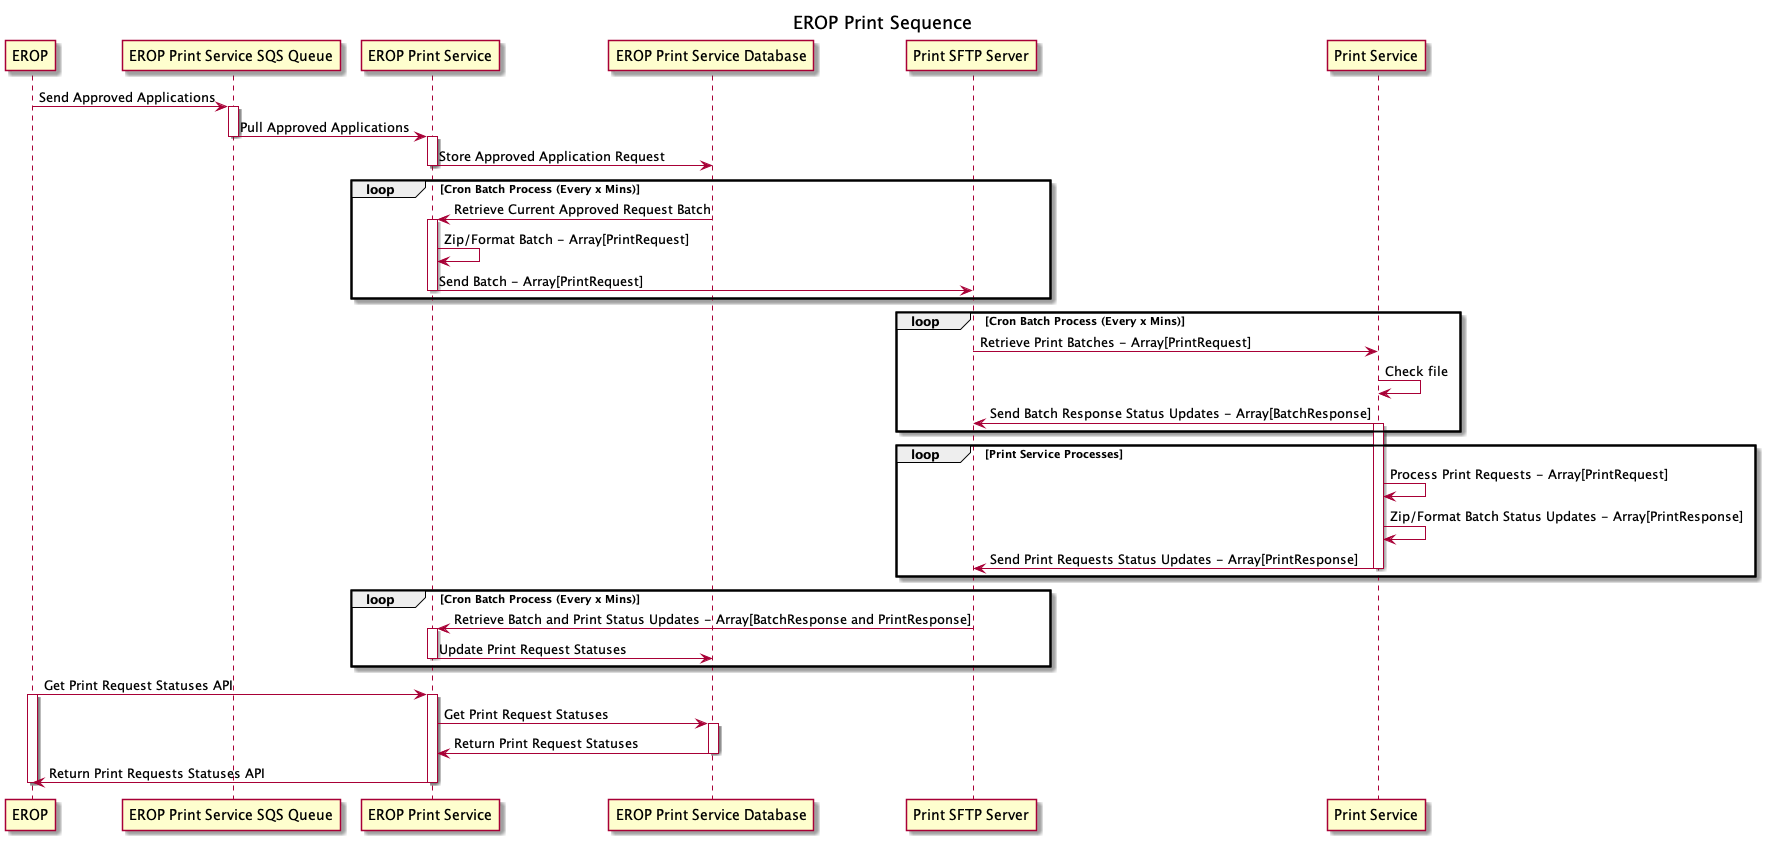

The diagram above was rendered by PlantUML. Its source (embedded in the PNG):
@startuml

title EROP Print Sequence

participant EROP
participant "EROP Print Service SQS Queue"
participant "EROP Print Service"
participant "EROP Print Service Database"
participant "Print SFTP Server"
participant "Print Service"


EROP->"EROP Print Service SQS Queue": Send Approved Applications
activate "EROP Print Service SQS Queue"
"EROP Print Service SQS Queue"->"EROP Print Service": Pull Approved Applications
deactivate "EROP Print Service SQS Queue"
activate "EROP Print Service"
"EROP Print Service"->"EROP Print Service Database": Store Approved Application Request
deactivate "EROP Print Service"

loop Cron Batch Process (Every x Mins)
    "EROP Print Service"<-"EROP Print Service Database": Retrieve Current Approved Request Batch
    activate "EROP Print Service"
    "EROP Print Service"->"EROP Print Service": Zip/Format Batch - Array[PrintRequest]
    "EROP Print Service"->"Print SFTP Server": Send Batch - Array[PrintRequest]
    deactivate "EROP Print Service"
end loop

loop Cron Batch Process (Every x Mins)
    "Print Service"<-"Print SFTP Server": Retrieve Print Batches - Array[PrintRequest]
    "Print Service"->"Print Service": Check file
    "Print Service"->"Print SFTP Server": Send Batch Response Status Updates - Array[BatchResponse] 
    activate "Print Service"
end loop

loop Print Service Processes
    "Print Service"->"Print Service": Process Print Requests - Array[PrintRequest]
    "Print Service"->"Print Service": Zip/Format Batch Status Updates - Array[PrintResponse]
    "Print Service"->"Print SFTP Server": Send Print Requests Status Updates - Array[PrintResponse]
    deactivate "Print Service"
end loop

loop Cron Batch Process (Every x Mins)
    "EROP Print Service"<-"Print SFTP Server": Retrieve Batch and Print Status Updates - Array[BatchResponse and PrintResponse]
    activate "EROP Print Service"
    "EROP Print Service"->"EROP Print Service Database": Update Print Request Statuses
    deactivate "EROP Print Service"
end loop

"EROP"->"EROP Print Service": Get Print Request Statuses API
activate "EROP"
activate "EROP Print Service"
"EROP Print Service"->"EROP Print Service Database": Get Print Request Statuses
activate "EROP Print Service Database"
"EROP Print Service"<-"EROP Print Service Database": Return Print Request Statuses
deactivate "EROP Print Service Database"
"EROP Print Service"->"EROP": Return Print Requests Statuses API
deactivate "EROP Print Service"
deactivate "EROP"


@enduml